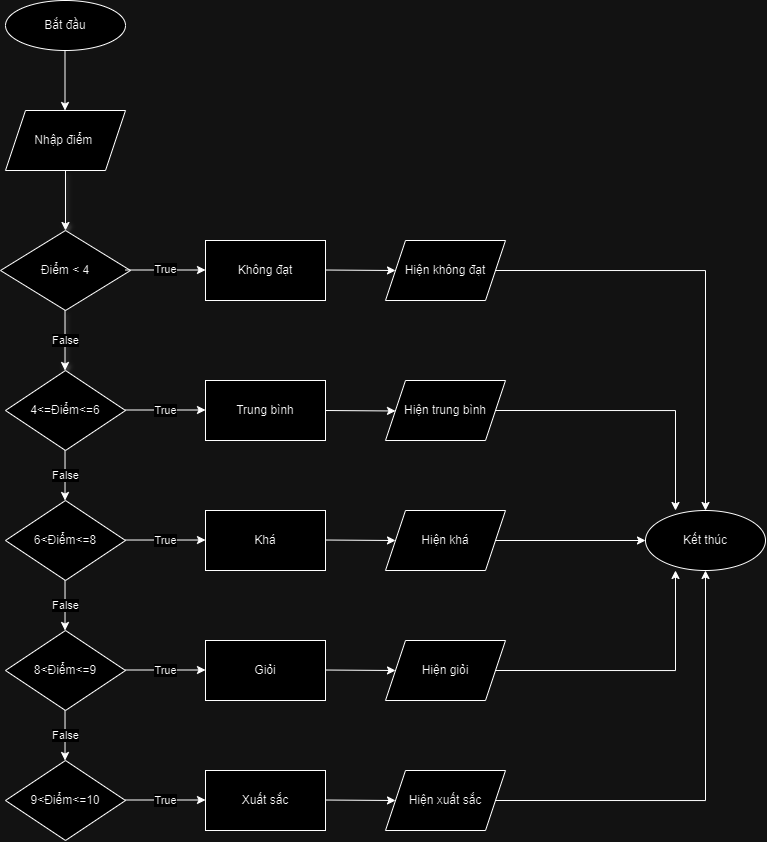

The diagram above was exported from draw.io. Its source (the exported page's mxGraphModel, read from the mxfile embedded in the PNG):
<mxGraphModel dx="1324" dy="1915" grid="1" gridSize="10" guides="1" tooltips="1" connect="1" arrows="1" fold="1" page="1" pageScale="1" pageWidth="827" pageHeight="1169" math="0" shadow="0">
  <root>
    <mxCell id="WIyWlLk6GJQsqaUBKTNV-0" />
    <mxCell id="WIyWlLk6GJQsqaUBKTNV-1" parent="WIyWlLk6GJQsqaUBKTNV-0" />
    <mxCell id="BpahEUEdp8lBPaq2XYLI-0" value="Bắt đầu" style="ellipse;whiteSpace=wrap;html=1;fontFamily=Helvetica;" vertex="1" parent="WIyWlLk6GJQsqaUBKTNV-1">
      <mxGeometry x="160" y="-150" width="120" height="50" as="geometry" />
    </mxCell>
    <mxCell id="BpahEUEdp8lBPaq2XYLI-16" value="False" style="edgeStyle=orthogonalEdgeStyle;rounded=0;orthogonalLoop=1;jettySize=auto;html=1;exitX=0.5;exitY=1;exitDx=0;exitDy=0;" edge="1" parent="WIyWlLk6GJQsqaUBKTNV-1">
      <mxGeometry relative="1" as="geometry">
        <mxPoint x="219.52" y="300" as="sourcePoint" />
        <mxPoint x="219.52" y="350" as="targetPoint" />
      </mxGeometry>
    </mxCell>
    <mxCell id="BpahEUEdp8lBPaq2XYLI-4" value="Nhập điểm&amp;nbsp;" style="shape=parallelogram;perimeter=parallelogramPerimeter;whiteSpace=wrap;html=1;fixedSize=1;fontFamily=Helvetica;" vertex="1" parent="WIyWlLk6GJQsqaUBKTNV-1">
      <mxGeometry x="160" y="-40" width="120" height="60" as="geometry" />
    </mxCell>
    <mxCell id="BpahEUEdp8lBPaq2XYLI-5" value="" style="endArrow=classic;html=1;rounded=0;" edge="1" parent="WIyWlLk6GJQsqaUBKTNV-1">
      <mxGeometry width="50" height="50" relative="1" as="geometry">
        <mxPoint x="219.5" y="-100" as="sourcePoint" />
        <mxPoint x="219.5" y="-40" as="targetPoint" />
      </mxGeometry>
    </mxCell>
    <mxCell id="BpahEUEdp8lBPaq2XYLI-6" value="" style="endArrow=classic;html=1;rounded=0;shadow=1;" edge="1" parent="WIyWlLk6GJQsqaUBKTNV-1">
      <mxGeometry width="50" height="50" relative="1" as="geometry">
        <mxPoint x="220" y="20" as="sourcePoint" />
        <mxPoint x="220" y="80" as="targetPoint" />
      </mxGeometry>
    </mxCell>
    <mxCell id="BpahEUEdp8lBPaq2XYLI-7" value="Điểm &amp;lt; 4" style="rhombus;whiteSpace=wrap;html=1;" vertex="1" parent="WIyWlLk6GJQsqaUBKTNV-1">
      <mxGeometry x="155" y="80" width="130" height="80" as="geometry" />
    </mxCell>
    <mxCell id="BpahEUEdp8lBPaq2XYLI-8" value="True" style="endArrow=classic;html=1;rounded=0;" edge="1" parent="WIyWlLk6GJQsqaUBKTNV-1">
      <mxGeometry width="50" height="50" relative="1" as="geometry">
        <mxPoint x="280" y="119.5" as="sourcePoint" />
        <mxPoint x="360" y="119.5" as="targetPoint" />
      </mxGeometry>
    </mxCell>
    <mxCell id="BpahEUEdp8lBPaq2XYLI-10" value="False" style="endArrow=classic;html=1;rounded=0;shadow=1;" edge="1" parent="WIyWlLk6GJQsqaUBKTNV-1">
      <mxGeometry width="50" height="50" relative="1" as="geometry">
        <mxPoint x="219.51999999999998" y="160" as="sourcePoint" />
        <mxPoint x="219.51999999999998" y="220" as="targetPoint" />
      </mxGeometry>
    </mxCell>
    <mxCell id="BpahEUEdp8lBPaq2XYLI-12" value="Không đạt" style="rounded=0;whiteSpace=wrap;html=1;" vertex="1" parent="WIyWlLk6GJQsqaUBKTNV-1">
      <mxGeometry x="360" y="90" width="120" height="60" as="geometry" />
    </mxCell>
    <mxCell id="BpahEUEdp8lBPaq2XYLI-54" style="edgeStyle=orthogonalEdgeStyle;rounded=0;orthogonalLoop=1;jettySize=auto;html=1;exitX=1;exitY=0.5;exitDx=0;exitDy=0;" edge="1" parent="WIyWlLk6GJQsqaUBKTNV-1" source="BpahEUEdp8lBPaq2XYLI-21" target="BpahEUEdp8lBPaq2XYLI-52">
      <mxGeometry relative="1" as="geometry">
        <mxPoint x="860" y="120.23809523809518" as="targetPoint" />
      </mxGeometry>
    </mxCell>
    <mxCell id="BpahEUEdp8lBPaq2XYLI-21" value="Hiện không đạt" style="shape=parallelogram;perimeter=parallelogramPerimeter;whiteSpace=wrap;html=1;fixedSize=1;" vertex="1" parent="WIyWlLk6GJQsqaUBKTNV-1">
      <mxGeometry x="540" y="90" width="120" height="60" as="geometry" />
    </mxCell>
    <mxCell id="BpahEUEdp8lBPaq2XYLI-24" value="4&amp;lt;=Điểm&amp;lt;=6" style="rhombus;whiteSpace=wrap;html=1;" vertex="1" parent="WIyWlLk6GJQsqaUBKTNV-1">
      <mxGeometry x="160" y="220" width="120" height="80" as="geometry" />
    </mxCell>
    <mxCell id="BpahEUEdp8lBPaq2XYLI-25" value="False" style="edgeStyle=orthogonalEdgeStyle;rounded=0;orthogonalLoop=1;jettySize=auto;html=1;exitX=0.5;exitY=1;exitDx=0;exitDy=0;" edge="1" parent="WIyWlLk6GJQsqaUBKTNV-1">
      <mxGeometry relative="1" as="geometry">
        <mxPoint x="219.52" y="430" as="sourcePoint" />
        <mxPoint x="219.52" y="480" as="targetPoint" />
      </mxGeometry>
    </mxCell>
    <mxCell id="BpahEUEdp8lBPaq2XYLI-26" value="6&amp;lt;Điểm&amp;lt;=8" style="rhombus;whiteSpace=wrap;html=1;" vertex="1" parent="WIyWlLk6GJQsqaUBKTNV-1">
      <mxGeometry x="160" y="350" width="120" height="80" as="geometry" />
    </mxCell>
    <mxCell id="BpahEUEdp8lBPaq2XYLI-27" value="False" style="edgeStyle=orthogonalEdgeStyle;rounded=0;orthogonalLoop=1;jettySize=auto;html=1;exitX=0.5;exitY=1;exitDx=0;exitDy=0;" edge="1" parent="WIyWlLk6GJQsqaUBKTNV-1">
      <mxGeometry relative="1" as="geometry">
        <mxPoint x="219.52" y="560" as="sourcePoint" />
        <mxPoint x="219.52" y="610" as="targetPoint" />
      </mxGeometry>
    </mxCell>
    <mxCell id="BpahEUEdp8lBPaq2XYLI-28" value="8&amp;lt;Điểm&amp;lt;=9" style="rhombus;whiteSpace=wrap;html=1;" vertex="1" parent="WIyWlLk6GJQsqaUBKTNV-1">
      <mxGeometry x="160" y="480" width="120" height="80" as="geometry" />
    </mxCell>
    <mxCell id="BpahEUEdp8lBPaq2XYLI-30" value="9&amp;lt;Điểm&amp;lt;=10" style="rhombus;whiteSpace=wrap;html=1;" vertex="1" parent="WIyWlLk6GJQsqaUBKTNV-1">
      <mxGeometry x="160" y="610" width="120" height="80" as="geometry" />
    </mxCell>
    <mxCell id="BpahEUEdp8lBPaq2XYLI-32" value="True" style="endArrow=classic;html=1;rounded=0;" edge="1" parent="WIyWlLk6GJQsqaUBKTNV-1">
      <mxGeometry width="50" height="50" relative="1" as="geometry">
        <mxPoint x="280" y="259.5" as="sourcePoint" />
        <mxPoint x="360" y="259.5" as="targetPoint" />
      </mxGeometry>
    </mxCell>
    <mxCell id="BpahEUEdp8lBPaq2XYLI-33" value="Trung bình" style="rounded=0;whiteSpace=wrap;html=1;" vertex="1" parent="WIyWlLk6GJQsqaUBKTNV-1">
      <mxGeometry x="360" y="230" width="120" height="60" as="geometry" />
    </mxCell>
    <mxCell id="BpahEUEdp8lBPaq2XYLI-34" value="True" style="endArrow=classic;html=1;rounded=0;" edge="1" parent="WIyWlLk6GJQsqaUBKTNV-1">
      <mxGeometry width="50" height="50" relative="1" as="geometry">
        <mxPoint x="280" y="389.52" as="sourcePoint" />
        <mxPoint x="360" y="389.52" as="targetPoint" />
      </mxGeometry>
    </mxCell>
    <mxCell id="BpahEUEdp8lBPaq2XYLI-35" value="Khá" style="rounded=0;whiteSpace=wrap;html=1;" vertex="1" parent="WIyWlLk6GJQsqaUBKTNV-1">
      <mxGeometry x="360" y="360" width="120" height="60" as="geometry" />
    </mxCell>
    <mxCell id="BpahEUEdp8lBPaq2XYLI-36" value="True" style="endArrow=classic;html=1;rounded=0;" edge="1" parent="WIyWlLk6GJQsqaUBKTNV-1">
      <mxGeometry width="50" height="50" relative="1" as="geometry">
        <mxPoint x="280" y="519.5" as="sourcePoint" />
        <mxPoint x="360" y="519.5" as="targetPoint" />
      </mxGeometry>
    </mxCell>
    <mxCell id="BpahEUEdp8lBPaq2XYLI-37" value="Giỏi" style="rounded=0;whiteSpace=wrap;html=1;" vertex="1" parent="WIyWlLk6GJQsqaUBKTNV-1">
      <mxGeometry x="360" y="490" width="120" height="60" as="geometry" />
    </mxCell>
    <mxCell id="BpahEUEdp8lBPaq2XYLI-38" value="True" style="endArrow=classic;html=1;rounded=0;" edge="1" parent="WIyWlLk6GJQsqaUBKTNV-1">
      <mxGeometry width="50" height="50" relative="1" as="geometry">
        <mxPoint x="280" y="649.5" as="sourcePoint" />
        <mxPoint x="360" y="649.5" as="targetPoint" />
      </mxGeometry>
    </mxCell>
    <mxCell id="BpahEUEdp8lBPaq2XYLI-39" value="Xuất sắc" style="rounded=0;whiteSpace=wrap;html=1;" vertex="1" parent="WIyWlLk6GJQsqaUBKTNV-1">
      <mxGeometry x="360" y="620" width="120" height="60" as="geometry" />
    </mxCell>
    <mxCell id="BpahEUEdp8lBPaq2XYLI-55" style="edgeStyle=orthogonalEdgeStyle;rounded=0;orthogonalLoop=1;jettySize=auto;html=1;exitX=1;exitY=0.5;exitDx=0;exitDy=0;entryX=0.25;entryY=0;entryDx=0;entryDy=0;entryPerimeter=0;" edge="1" parent="WIyWlLk6GJQsqaUBKTNV-1" source="BpahEUEdp8lBPaq2XYLI-40" target="BpahEUEdp8lBPaq2XYLI-52">
      <mxGeometry relative="1" as="geometry">
        <mxPoint x="830" y="260.23809523809496" as="targetPoint" />
      </mxGeometry>
    </mxCell>
    <mxCell id="BpahEUEdp8lBPaq2XYLI-40" value="Hiện trung bình" style="shape=parallelogram;perimeter=parallelogramPerimeter;whiteSpace=wrap;html=1;fixedSize=1;" vertex="1" parent="WIyWlLk6GJQsqaUBKTNV-1">
      <mxGeometry x="540" y="230" width="120" height="60" as="geometry" />
    </mxCell>
    <mxCell id="BpahEUEdp8lBPaq2XYLI-56" style="edgeStyle=orthogonalEdgeStyle;rounded=0;orthogonalLoop=1;jettySize=auto;html=1;exitX=1;exitY=0.5;exitDx=0;exitDy=0;entryX=0;entryY=0.5;entryDx=0;entryDy=0;" edge="1" parent="WIyWlLk6GJQsqaUBKTNV-1" source="BpahEUEdp8lBPaq2XYLI-41" target="BpahEUEdp8lBPaq2XYLI-52">
      <mxGeometry relative="1" as="geometry" />
    </mxCell>
    <mxCell id="BpahEUEdp8lBPaq2XYLI-41" value="Hiện khá" style="shape=parallelogram;perimeter=parallelogramPerimeter;whiteSpace=wrap;html=1;fixedSize=1;" vertex="1" parent="WIyWlLk6GJQsqaUBKTNV-1">
      <mxGeometry x="540" y="360" width="120" height="60" as="geometry" />
    </mxCell>
    <mxCell id="BpahEUEdp8lBPaq2XYLI-57" style="edgeStyle=orthogonalEdgeStyle;rounded=0;orthogonalLoop=1;jettySize=auto;html=1;exitX=1;exitY=0.5;exitDx=0;exitDy=0;entryX=0.25;entryY=1;entryDx=0;entryDy=0;entryPerimeter=0;" edge="1" parent="WIyWlLk6GJQsqaUBKTNV-1" source="BpahEUEdp8lBPaq2XYLI-42" target="BpahEUEdp8lBPaq2XYLI-52">
      <mxGeometry relative="1" as="geometry">
        <mxPoint x="830" y="520.238095238095" as="targetPoint" />
      </mxGeometry>
    </mxCell>
    <mxCell id="BpahEUEdp8lBPaq2XYLI-42" value="Hiện giỏi" style="shape=parallelogram;perimeter=parallelogramPerimeter;whiteSpace=wrap;html=1;fixedSize=1;" vertex="1" parent="WIyWlLk6GJQsqaUBKTNV-1">
      <mxGeometry x="540" y="490" width="120" height="60" as="geometry" />
    </mxCell>
    <mxCell id="BpahEUEdp8lBPaq2XYLI-58" style="edgeStyle=orthogonalEdgeStyle;rounded=0;orthogonalLoop=1;jettySize=auto;html=1;exitX=1;exitY=0.5;exitDx=0;exitDy=0;entryX=0.5;entryY=1;entryDx=0;entryDy=0;" edge="1" parent="WIyWlLk6GJQsqaUBKTNV-1" source="BpahEUEdp8lBPaq2XYLI-43" target="BpahEUEdp8lBPaq2XYLI-52">
      <mxGeometry relative="1" as="geometry">
        <mxPoint x="860" y="649.7619047619046" as="targetPoint" />
      </mxGeometry>
    </mxCell>
    <mxCell id="BpahEUEdp8lBPaq2XYLI-43" value="Hiện xuất sắc" style="shape=parallelogram;perimeter=parallelogramPerimeter;whiteSpace=wrap;html=1;fixedSize=1;" vertex="1" parent="WIyWlLk6GJQsqaUBKTNV-1">
      <mxGeometry x="540" y="620" width="120" height="60" as="geometry" />
    </mxCell>
    <mxCell id="BpahEUEdp8lBPaq2XYLI-46" value="" style="edgeStyle=none;orthogonalLoop=1;jettySize=auto;html=1;rounded=0;" edge="1" parent="WIyWlLk6GJQsqaUBKTNV-1">
      <mxGeometry width="100" relative="1" as="geometry">
        <mxPoint x="480" y="119.52000000000001" as="sourcePoint" />
        <mxPoint x="550" y="120" as="targetPoint" />
        <Array as="points" />
      </mxGeometry>
    </mxCell>
    <mxCell id="BpahEUEdp8lBPaq2XYLI-48" value="" style="edgeStyle=none;orthogonalLoop=1;jettySize=auto;html=1;rounded=0;" edge="1" parent="WIyWlLk6GJQsqaUBKTNV-1">
      <mxGeometry width="100" relative="1" as="geometry">
        <mxPoint x="480" y="260" as="sourcePoint" />
        <mxPoint x="550" y="260.48" as="targetPoint" />
        <Array as="points" />
      </mxGeometry>
    </mxCell>
    <mxCell id="BpahEUEdp8lBPaq2XYLI-49" value="" style="edgeStyle=none;orthogonalLoop=1;jettySize=auto;html=1;rounded=0;" edge="1" parent="WIyWlLk6GJQsqaUBKTNV-1">
      <mxGeometry width="100" relative="1" as="geometry">
        <mxPoint x="480" y="389.52" as="sourcePoint" />
        <mxPoint x="550" y="390" as="targetPoint" />
        <Array as="points" />
      </mxGeometry>
    </mxCell>
    <mxCell id="BpahEUEdp8lBPaq2XYLI-50" value="" style="edgeStyle=none;orthogonalLoop=1;jettySize=auto;html=1;rounded=0;" edge="1" parent="WIyWlLk6GJQsqaUBKTNV-1">
      <mxGeometry width="100" relative="1" as="geometry">
        <mxPoint x="480" y="519.52" as="sourcePoint" />
        <mxPoint x="550" y="520" as="targetPoint" />
        <Array as="points" />
      </mxGeometry>
    </mxCell>
    <mxCell id="BpahEUEdp8lBPaq2XYLI-51" value="" style="edgeStyle=none;orthogonalLoop=1;jettySize=auto;html=1;rounded=0;" edge="1" parent="WIyWlLk6GJQsqaUBKTNV-1">
      <mxGeometry width="100" relative="1" as="geometry">
        <mxPoint x="480" y="649.52" as="sourcePoint" />
        <mxPoint x="550" y="650" as="targetPoint" />
        <Array as="points" />
      </mxGeometry>
    </mxCell>
    <mxCell id="BpahEUEdp8lBPaq2XYLI-52" value="Kết thúc" style="ellipse;whiteSpace=wrap;html=1;" vertex="1" parent="WIyWlLk6GJQsqaUBKTNV-1">
      <mxGeometry x="800" y="360" width="120" height="60" as="geometry" />
    </mxCell>
  </root>
</mxGraphModel>